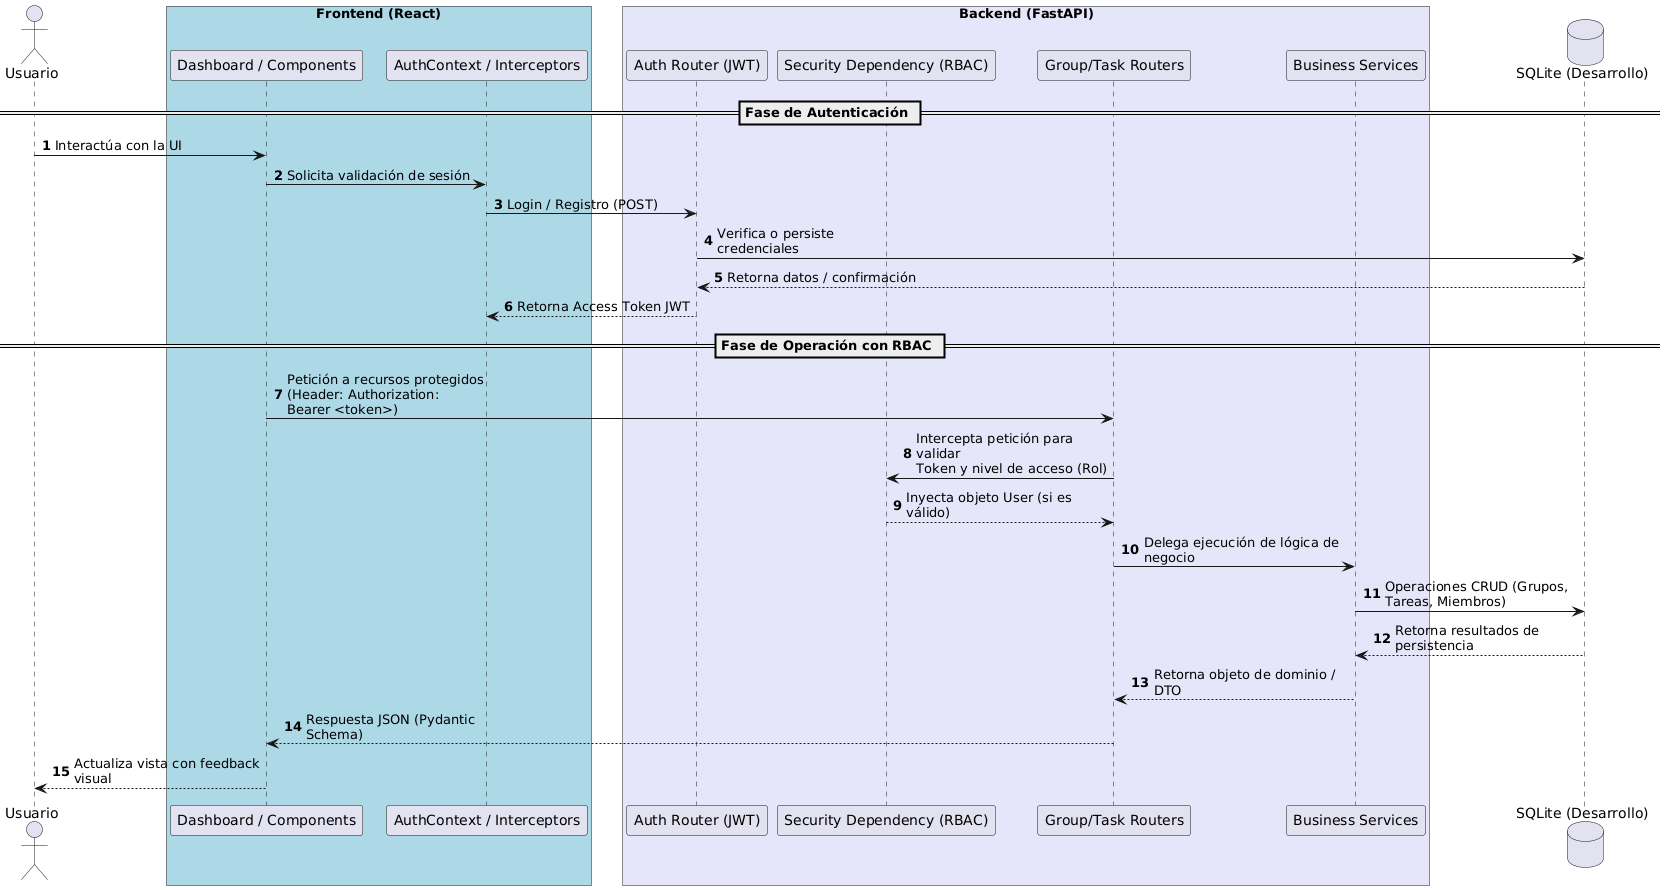

The diagram above was rendered by PlantUML. Its source (embedded in the PNG):
@startuml
skinparam responseMessageBelowArrow true
skinparam maxMessageSize 200
autonumber

actor "Usuario" as User

box "Frontend (React)" #LightBlue
    participant "Dashboard / Components" as Dashboard
    participant "AuthContext / Interceptors" as AuthUI
end box

box "Backend (FastAPI)" #Lavender
    participant "Auth Router (JWT)" as AuthRouter
    participant "Security Dependency (RBAC)" as RBAC
    participant "Group/Task Routers" as Routers
    participant "Business Services" as Services
end box

database "SQLite (Desarrollo)" as DB

== Fase de Autenticación ==
User -> Dashboard : Interactúa con la UI
Dashboard -> AuthUI : Solicita validación de sesión
AuthUI -> AuthRouter : Login / Registro (POST)
AuthRouter -> DB : Verifica o persiste credenciales
DB --> AuthRouter : Retorna datos / confirmación
AuthRouter --> AuthUI : Retorna Access Token JWT

== Fase de Operación con RBAC ==
Dashboard -> Routers : Petición a recursos protegidos\n(Header: Authorization: Bearer <token>)
Routers -> RBAC : Intercepta petición para validar\nToken y nivel de acceso (Rol)
RBAC --> Routers : Inyecta objeto User (si es válido)
Routers -> Services : Delega ejecución de lógica de negocio
Services -> DB : Operaciones CRUD (Grupos, Tareas, Miembros)
DB --> Services : Retorna resultados de persistencia
Services --> Routers : Retorna objeto de dominio / DTO
Routers --> Dashboard : Respuesta JSON (Pydantic Schema)
Dashboard --> User : Actualiza vista con feedback visual
@enduml